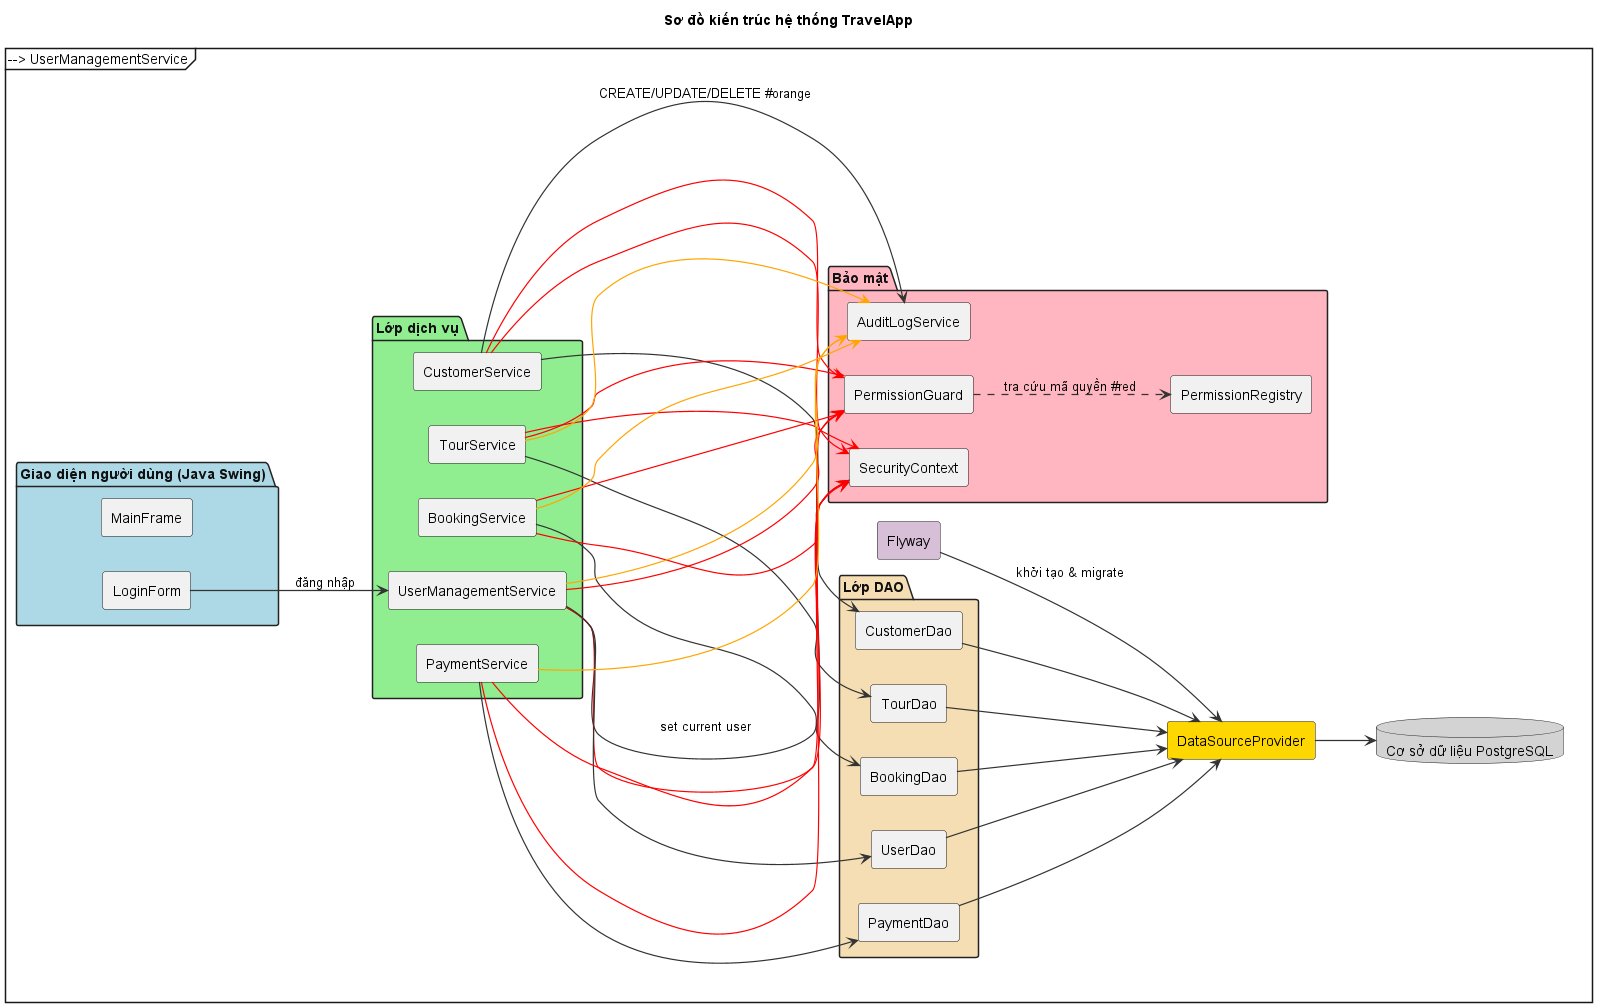

The diagram above was rendered by PlantUML. Its source (embedded in the PNG):
@startuml
title Sơ đồ kiến trúc hệ thống TravelApp
left to right direction

skinparam shadowing false
skinparam componentStyle rectangle
skinparam ArrowColor #333333
skinparam ArrowThickness 1.2
skinparam PackageBorderColor #222
skinparam PackageFontColor #111
skinparam PackageFontStyle bold
skinparam RectangleFontColor #222

package "Giao diện người dùng (Java Swing)" #LightBlue {
  component MainFrame
  component LoginForm
}

package "Lớp dịch vụ" #LightGreen {
  component UserManagementService
  component CustomerService
  component BookingService
  component TourService
  component PaymentService
}

package "Bảo mật" #LightPink {
  component PermissionGuard
  component PermissionRegistry
  component SecurityContext
  component AuditLogService
}

package "Lớp DAO" #Wheat {
  component UserDao
  component CustomerDao
  component BookingDao
  component TourDao
  component PaymentDao
}

component DataSourceProvider #Gold
component Flyway #Thistle
database "Cơ sở dữ liệu PostgreSQL" as db #LightGray

' ========= Luồng UI (mũi tên đen) =========
LoginForm --> UserManagementService : đăng nhập
UserManagementService --> SecurityContext : set current user
MainFrame --> CustomerService
MainFrame --> BookingService
MainFrame --> TourService
MainFrame --> PaymentService
MainFrame --> UserManagementService

' ========= Service ↔ DAO (mũi tên đen) =========
UserManagementService --> UserDao
CustomerService --> CustomerDao
BookingService  --> BookingDao
TourService     --> TourDao
PaymentService  --> PaymentDao

' ========= Bảo mật (mũi tên ĐỎ) =========
CustomerService --> PermissionGuard #red
BookingService  --> PermissionGuard #red
TourService     --> PermissionGuard #red
PaymentService  --> PermissionGuard #red
UserManagementService --> PermissionGuard #red

PermissionGuard ..> PermissionRegistry : tra cứu mã quyền #red
CustomerService --> SecurityContext #red
BookingService  --> SecurityContext #red
TourService     --> SecurityContext #red
PaymentService  --> SecurityContext #red
UserManagementService --> SecurityContext #red

' ========= Audit (mũi tên CAM) =========
CustomerService --> AuditLogService : CREATE/UPDATE/DELETE #orange
BookingService  --> AuditLogService #orange
TourService     --> AuditLogService #orange
PaymentService  --> AuditLogService #orange
UserManagementService --> AuditLogService #orange

' ========= Kết nối dữ liệu (mũi tên đen) =========
UserDao --> DataSourceProvider
CustomerDao --> DataSourceProvider
BookingDao --> DataSourceProvider
TourDao --> DataSourceProvider
PaymentDao --> DataSourceProvider

DataSourceProvider --> db
Flyway --> DataSourceProvider : khởi tạo & migrate

@enduml